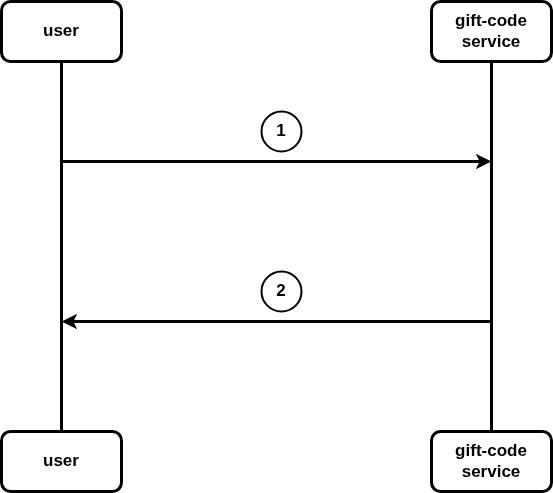

The diagram above was exported from draw.io. Its source (the exported page's mxGraphModel, read from the mxfile embedded in the PNG):
<mxGraphModel dx="1084" dy="795" grid="1" gridSize="10" guides="1" tooltips="1" connect="1" arrows="1" fold="1" page="0" pageScale="1" pageWidth="850" pageHeight="1100" math="0" shadow="0">
  <root>
    <mxCell id="0" />
    <mxCell id="1" parent="0" />
    <mxCell id="7" style="edgeStyle=none;html=1;strokeWidth=3;endArrow=none;endFill=0;fontSize=17;fontStyle=1" edge="1" parent="1" source="3" target="5">
      <mxGeometry relative="1" as="geometry" />
    </mxCell>
    <mxCell id="3" value="user" style="rounded=1;whiteSpace=wrap;html=1;strokeWidth=3;fontSize=17;fontStyle=1" vertex="1" parent="1">
      <mxGeometry x="210" y="300" width="120" height="60" as="geometry" />
    </mxCell>
    <mxCell id="8" style="edgeStyle=none;html=1;strokeWidth=3;endArrow=none;endFill=0;fontSize=17;fontStyle=1" edge="1" parent="1" source="4" target="6">
      <mxGeometry relative="1" as="geometry" />
    </mxCell>
    <mxCell id="4" value="gift-code&lt;div&gt;service&lt;/div&gt;" style="rounded=1;whiteSpace=wrap;html=1;strokeWidth=3;fontSize=17;fontStyle=1" vertex="1" parent="1">
      <mxGeometry x="640" y="300" width="120" height="60" as="geometry" />
    </mxCell>
    <mxCell id="5" value="user" style="rounded=1;whiteSpace=wrap;html=1;strokeWidth=3;fontSize=17;fontStyle=1" vertex="1" parent="1">
      <mxGeometry x="210" y="730" width="120" height="60" as="geometry" />
    </mxCell>
    <mxCell id="6" value="gift-code&lt;div&gt;service&lt;/div&gt;" style="rounded=1;whiteSpace=wrap;html=1;strokeWidth=3;fontSize=17;fontStyle=1" vertex="1" parent="1">
      <mxGeometry x="640" y="730" width="120" height="60" as="geometry" />
    </mxCell>
    <mxCell id="9" value="" style="endArrow=classic;html=1;strokeWidth=3;fontSize=17;fontStyle=1" edge="1" parent="1">
      <mxGeometry width="50" height="50" relative="1" as="geometry">
        <mxPoint x="270" y="460" as="sourcePoint" />
        <mxPoint x="700" y="460" as="targetPoint" />
      </mxGeometry>
    </mxCell>
    <mxCell id="10" value="" style="endArrow=classic;html=1;strokeWidth=3;fontSize=17;fontStyle=1" edge="1" parent="1">
      <mxGeometry width="50" height="50" relative="1" as="geometry">
        <mxPoint x="700" y="620" as="sourcePoint" />
        <mxPoint x="270" y="620" as="targetPoint" />
      </mxGeometry>
    </mxCell>
    <mxCell id="11" value="1" style="ellipse;whiteSpace=wrap;html=1;aspect=fixed;fontSize=17;fontStyle=1;strokeWidth=2;" vertex="1" parent="1">
      <mxGeometry x="470" y="410" width="40" height="40" as="geometry" />
    </mxCell>
    <mxCell id="12" value="2" style="ellipse;whiteSpace=wrap;html=1;aspect=fixed;fontSize=17;fontStyle=1;strokeWidth=2;" vertex="1" parent="1">
      <mxGeometry x="470" y="570" width="40" height="40" as="geometry" />
    </mxCell>
  </root>
</mxGraphModel>